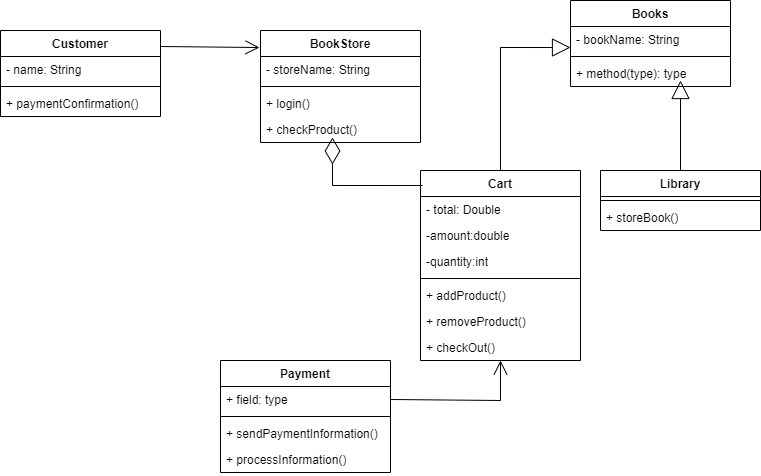

The diagram above was exported from draw.io. Its source (the exported page's mxGraphModel, read from the mxfile embedded in the PNG):
<mxGraphModel dx="872" dy="1576" grid="1" gridSize="10" guides="1" tooltips="1" connect="1" arrows="1" fold="1" page="1" pageScale="1" pageWidth="850" pageHeight="1100" math="0" shadow="0">
  <root>
    <mxCell id="0" />
    <mxCell id="1" parent="0" />
    <mxCell id="afEv-OYT_0FAUzIqeq-t-10" value="BookStore" style="swimlane;fontStyle=1;align=center;verticalAlign=top;childLayout=stackLayout;horizontal=1;startSize=26;horizontalStack=0;resizeParent=1;resizeParentMax=0;resizeLast=0;collapsible=1;marginBottom=0;whiteSpace=wrap;html=1;" vertex="1" parent="1">
      <mxGeometry x="280" y="-50" width="160" height="112" as="geometry" />
    </mxCell>
    <mxCell id="afEv-OYT_0FAUzIqeq-t-11" value="- storeName: String" style="text;strokeColor=none;fillColor=none;align=left;verticalAlign=top;spacingLeft=4;spacingRight=4;overflow=hidden;rotatable=0;points=[[0,0.5],[1,0.5]];portConstraint=eastwest;whiteSpace=wrap;html=1;" vertex="1" parent="afEv-OYT_0FAUzIqeq-t-10">
      <mxGeometry y="26" width="160" height="26" as="geometry" />
    </mxCell>
    <mxCell id="afEv-OYT_0FAUzIqeq-t-12" value="" style="line;strokeWidth=1;fillColor=none;align=left;verticalAlign=middle;spacingTop=-1;spacingLeft=3;spacingRight=3;rotatable=0;labelPosition=right;points=[];portConstraint=eastwest;strokeColor=inherit;" vertex="1" parent="afEv-OYT_0FAUzIqeq-t-10">
      <mxGeometry y="52" width="160" height="8" as="geometry" />
    </mxCell>
    <mxCell id="afEv-OYT_0FAUzIqeq-t-13" value="+ login()" style="text;strokeColor=none;fillColor=none;align=left;verticalAlign=top;spacingLeft=4;spacingRight=4;overflow=hidden;rotatable=0;points=[[0,0.5],[1,0.5]];portConstraint=eastwest;whiteSpace=wrap;html=1;" vertex="1" parent="afEv-OYT_0FAUzIqeq-t-10">
      <mxGeometry y="60" width="160" height="26" as="geometry" />
    </mxCell>
    <mxCell id="afEv-OYT_0FAUzIqeq-t-18" value="+ checkProduct()" style="text;strokeColor=none;fillColor=none;align=left;verticalAlign=top;spacingLeft=4;spacingRight=4;overflow=hidden;rotatable=0;points=[[0,0.5],[1,0.5]];portConstraint=eastwest;whiteSpace=wrap;html=1;" vertex="1" parent="afEv-OYT_0FAUzIqeq-t-10">
      <mxGeometry y="86" width="160" height="26" as="geometry" />
    </mxCell>
    <mxCell id="afEv-OYT_0FAUzIqeq-t-14" value="Cart" style="swimlane;fontStyle=1;align=center;verticalAlign=top;childLayout=stackLayout;horizontal=1;startSize=26;horizontalStack=0;resizeParent=1;resizeParentMax=0;resizeLast=0;collapsible=1;marginBottom=0;whiteSpace=wrap;html=1;" vertex="1" parent="1">
      <mxGeometry x="440" y="90" width="160" height="190" as="geometry" />
    </mxCell>
    <mxCell id="afEv-OYT_0FAUzIqeq-t-15" value="- total: Double" style="text;strokeColor=none;fillColor=none;align=left;verticalAlign=top;spacingLeft=4;spacingRight=4;overflow=hidden;rotatable=0;points=[[0,0.5],[1,0.5]];portConstraint=eastwest;whiteSpace=wrap;html=1;" vertex="1" parent="afEv-OYT_0FAUzIqeq-t-14">
      <mxGeometry y="26" width="160" height="26" as="geometry" />
    </mxCell>
    <mxCell id="afEv-OYT_0FAUzIqeq-t-50" value="-amount:double&lt;br&gt;" style="text;strokeColor=none;fillColor=none;align=left;verticalAlign=top;spacingLeft=4;spacingRight=4;overflow=hidden;rotatable=0;points=[[0,0.5],[1,0.5]];portConstraint=eastwest;whiteSpace=wrap;html=1;" vertex="1" parent="afEv-OYT_0FAUzIqeq-t-14">
      <mxGeometry y="52" width="160" height="26" as="geometry" />
    </mxCell>
    <mxCell id="afEv-OYT_0FAUzIqeq-t-49" value="-quantity:int" style="text;strokeColor=none;fillColor=none;align=left;verticalAlign=top;spacingLeft=4;spacingRight=4;overflow=hidden;rotatable=0;points=[[0,0.5],[1,0.5]];portConstraint=eastwest;whiteSpace=wrap;html=1;" vertex="1" parent="afEv-OYT_0FAUzIqeq-t-14">
      <mxGeometry y="78" width="160" height="26" as="geometry" />
    </mxCell>
    <mxCell id="afEv-OYT_0FAUzIqeq-t-16" value="" style="line;strokeWidth=1;fillColor=none;align=left;verticalAlign=middle;spacingTop=-1;spacingLeft=3;spacingRight=3;rotatable=0;labelPosition=right;points=[];portConstraint=eastwest;strokeColor=inherit;" vertex="1" parent="afEv-OYT_0FAUzIqeq-t-14">
      <mxGeometry y="104" width="160" height="8" as="geometry" />
    </mxCell>
    <mxCell id="afEv-OYT_0FAUzIqeq-t-17" value="+ addProduct()" style="text;strokeColor=none;fillColor=none;align=left;verticalAlign=top;spacingLeft=4;spacingRight=4;overflow=hidden;rotatable=0;points=[[0,0.5],[1,0.5]];portConstraint=eastwest;whiteSpace=wrap;html=1;" vertex="1" parent="afEv-OYT_0FAUzIqeq-t-14">
      <mxGeometry y="112" width="160" height="26" as="geometry" />
    </mxCell>
    <mxCell id="afEv-OYT_0FAUzIqeq-t-48" value="+ removeProduct()" style="text;strokeColor=none;fillColor=none;align=left;verticalAlign=top;spacingLeft=4;spacingRight=4;overflow=hidden;rotatable=0;points=[[0,0.5],[1,0.5]];portConstraint=eastwest;whiteSpace=wrap;html=1;" vertex="1" parent="afEv-OYT_0FAUzIqeq-t-14">
      <mxGeometry y="138" width="160" height="26" as="geometry" />
    </mxCell>
    <mxCell id="afEv-OYT_0FAUzIqeq-t-22" value="+ checkOut()" style="text;strokeColor=none;fillColor=none;align=left;verticalAlign=top;spacingLeft=4;spacingRight=4;overflow=hidden;rotatable=0;points=[[0,0.5],[1,0.5]];portConstraint=eastwest;whiteSpace=wrap;html=1;" vertex="1" parent="afEv-OYT_0FAUzIqeq-t-14">
      <mxGeometry y="164" width="160" height="26" as="geometry" />
    </mxCell>
    <mxCell id="afEv-OYT_0FAUzIqeq-t-26" value="Customer" style="swimlane;fontStyle=1;align=center;verticalAlign=top;childLayout=stackLayout;horizontal=1;startSize=26;horizontalStack=0;resizeParent=1;resizeParentMax=0;resizeLast=0;collapsible=1;marginBottom=0;whiteSpace=wrap;html=1;" vertex="1" parent="1">
      <mxGeometry x="20" y="-50" width="160" height="86" as="geometry" />
    </mxCell>
    <mxCell id="afEv-OYT_0FAUzIqeq-t-27" value="- name: String" style="text;strokeColor=none;fillColor=none;align=left;verticalAlign=top;spacingLeft=4;spacingRight=4;overflow=hidden;rotatable=0;points=[[0,0.5],[1,0.5]];portConstraint=eastwest;whiteSpace=wrap;html=1;" vertex="1" parent="afEv-OYT_0FAUzIqeq-t-26">
      <mxGeometry y="26" width="160" height="26" as="geometry" />
    </mxCell>
    <mxCell id="afEv-OYT_0FAUzIqeq-t-28" value="" style="line;strokeWidth=1;fillColor=none;align=left;verticalAlign=middle;spacingTop=-1;spacingLeft=3;spacingRight=3;rotatable=0;labelPosition=right;points=[];portConstraint=eastwest;strokeColor=inherit;" vertex="1" parent="afEv-OYT_0FAUzIqeq-t-26">
      <mxGeometry y="52" width="160" height="8" as="geometry" />
    </mxCell>
    <mxCell id="afEv-OYT_0FAUzIqeq-t-29" value="+ paymentConfirmation()" style="text;strokeColor=none;fillColor=none;align=left;verticalAlign=top;spacingLeft=4;spacingRight=4;overflow=hidden;rotatable=0;points=[[0,0.5],[1,0.5]];portConstraint=eastwest;whiteSpace=wrap;html=1;" vertex="1" parent="afEv-OYT_0FAUzIqeq-t-26">
      <mxGeometry y="60" width="160" height="26" as="geometry" />
    </mxCell>
    <mxCell id="afEv-OYT_0FAUzIqeq-t-30" value="Payment" style="swimlane;fontStyle=1;align=center;verticalAlign=top;childLayout=stackLayout;horizontal=1;startSize=26;horizontalStack=0;resizeParent=1;resizeParentMax=0;resizeLast=0;collapsible=1;marginBottom=0;whiteSpace=wrap;html=1;" vertex="1" parent="1">
      <mxGeometry x="240" y="280" width="170" height="112" as="geometry" />
    </mxCell>
    <mxCell id="afEv-OYT_0FAUzIqeq-t-31" value="+ field: type" style="text;strokeColor=none;fillColor=none;align=left;verticalAlign=top;spacingLeft=4;spacingRight=4;overflow=hidden;rotatable=0;points=[[0,0.5],[1,0.5]];portConstraint=eastwest;whiteSpace=wrap;html=1;" vertex="1" parent="afEv-OYT_0FAUzIqeq-t-30">
      <mxGeometry y="26" width="170" height="26" as="geometry" />
    </mxCell>
    <mxCell id="afEv-OYT_0FAUzIqeq-t-32" value="" style="line;strokeWidth=1;fillColor=none;align=left;verticalAlign=middle;spacingTop=-1;spacingLeft=3;spacingRight=3;rotatable=0;labelPosition=right;points=[];portConstraint=eastwest;strokeColor=inherit;" vertex="1" parent="afEv-OYT_0FAUzIqeq-t-30">
      <mxGeometry y="52" width="170" height="8" as="geometry" />
    </mxCell>
    <mxCell id="afEv-OYT_0FAUzIqeq-t-33" value="+ sendPaymentInformation()" style="text;strokeColor=none;fillColor=none;align=left;verticalAlign=top;spacingLeft=4;spacingRight=4;overflow=hidden;rotatable=0;points=[[0,0.5],[1,0.5]];portConstraint=eastwest;whiteSpace=wrap;html=1;" vertex="1" parent="afEv-OYT_0FAUzIqeq-t-30">
      <mxGeometry y="60" width="170" height="26" as="geometry" />
    </mxCell>
    <mxCell id="afEv-OYT_0FAUzIqeq-t-38" value="+ processInformation()" style="text;strokeColor=none;fillColor=none;align=left;verticalAlign=top;spacingLeft=4;spacingRight=4;overflow=hidden;rotatable=0;points=[[0,0.5],[1,0.5]];portConstraint=eastwest;whiteSpace=wrap;html=1;" vertex="1" parent="afEv-OYT_0FAUzIqeq-t-30">
      <mxGeometry y="86" width="170" height="26" as="geometry" />
    </mxCell>
    <mxCell id="afEv-OYT_0FAUzIqeq-t-34" value="Library" style="swimlane;fontStyle=1;align=center;verticalAlign=top;childLayout=stackLayout;horizontal=1;startSize=26;horizontalStack=0;resizeParent=1;resizeParentMax=0;resizeLast=0;collapsible=1;marginBottom=0;whiteSpace=wrap;html=1;" vertex="1" parent="1">
      <mxGeometry x="620" y="90" width="160" height="60" as="geometry" />
    </mxCell>
    <mxCell id="afEv-OYT_0FAUzIqeq-t-36" value="" style="line;strokeWidth=1;fillColor=none;align=left;verticalAlign=middle;spacingTop=-1;spacingLeft=3;spacingRight=3;rotatable=0;labelPosition=right;points=[];portConstraint=eastwest;strokeColor=inherit;" vertex="1" parent="afEv-OYT_0FAUzIqeq-t-34">
      <mxGeometry y="26" width="160" height="8" as="geometry" />
    </mxCell>
    <mxCell id="afEv-OYT_0FAUzIqeq-t-37" value="+ storeBook()" style="text;strokeColor=none;fillColor=none;align=left;verticalAlign=top;spacingLeft=4;spacingRight=4;overflow=hidden;rotatable=0;points=[[0,0.5],[1,0.5]];portConstraint=eastwest;whiteSpace=wrap;html=1;" vertex="1" parent="afEv-OYT_0FAUzIqeq-t-34">
      <mxGeometry y="34" width="160" height="26" as="geometry" />
    </mxCell>
    <mxCell id="afEv-OYT_0FAUzIqeq-t-41" value="Books" style="swimlane;fontStyle=1;align=center;verticalAlign=top;childLayout=stackLayout;horizontal=1;startSize=26;horizontalStack=0;resizeParent=1;resizeParentMax=0;resizeLast=0;collapsible=1;marginBottom=0;whiteSpace=wrap;html=1;" vertex="1" parent="1">
      <mxGeometry x="590" y="-80" width="160" height="86" as="geometry" />
    </mxCell>
    <mxCell id="afEv-OYT_0FAUzIqeq-t-42" value="- bookName: String&lt;br&gt;" style="text;strokeColor=none;fillColor=none;align=left;verticalAlign=top;spacingLeft=4;spacingRight=4;overflow=hidden;rotatable=0;points=[[0,0.5],[1,0.5]];portConstraint=eastwest;whiteSpace=wrap;html=1;" vertex="1" parent="afEv-OYT_0FAUzIqeq-t-41">
      <mxGeometry y="26" width="160" height="26" as="geometry" />
    </mxCell>
    <mxCell id="afEv-OYT_0FAUzIqeq-t-43" value="" style="line;strokeWidth=1;fillColor=none;align=left;verticalAlign=middle;spacingTop=-1;spacingLeft=3;spacingRight=3;rotatable=0;labelPosition=right;points=[];portConstraint=eastwest;strokeColor=inherit;" vertex="1" parent="afEv-OYT_0FAUzIqeq-t-41">
      <mxGeometry y="52" width="160" height="8" as="geometry" />
    </mxCell>
    <mxCell id="afEv-OYT_0FAUzIqeq-t-44" value="+ method(type): type" style="text;strokeColor=none;fillColor=none;align=left;verticalAlign=top;spacingLeft=4;spacingRight=4;overflow=hidden;rotatable=0;points=[[0,0.5],[1,0.5]];portConstraint=eastwest;whiteSpace=wrap;html=1;" vertex="1" parent="afEv-OYT_0FAUzIqeq-t-41">
      <mxGeometry y="60" width="160" height="26" as="geometry" />
    </mxCell>
    <mxCell id="afEv-OYT_0FAUzIqeq-t-51" value="" style="endArrow=open;endFill=1;endSize=12;html=1;rounded=0;exitX=1;exitY=0.186;exitDx=0;exitDy=0;exitPerimeter=0;entryX=-0.006;entryY=0.152;entryDx=0;entryDy=0;entryPerimeter=0;" edge="1" parent="1" source="afEv-OYT_0FAUzIqeq-t-26" target="afEv-OYT_0FAUzIqeq-t-10">
      <mxGeometry width="160" relative="1" as="geometry">
        <mxPoint x="340" y="230" as="sourcePoint" />
        <mxPoint x="500" y="230" as="targetPoint" />
      </mxGeometry>
    </mxCell>
    <mxCell id="afEv-OYT_0FAUzIqeq-t-56" value="" style="endArrow=diamondThin;endFill=0;endSize=24;html=1;rounded=0;exitX=0.013;exitY=0.079;exitDx=0;exitDy=0;exitPerimeter=0;entryX=0.45;entryY=0.808;entryDx=0;entryDy=0;entryPerimeter=0;" edge="1" parent="1" source="afEv-OYT_0FAUzIqeq-t-14" target="afEv-OYT_0FAUzIqeq-t-18">
      <mxGeometry width="160" relative="1" as="geometry">
        <mxPoint x="340" y="180" as="sourcePoint" />
        <mxPoint x="500" y="180" as="targetPoint" />
        <Array as="points">
          <mxPoint x="352" y="105" />
        </Array>
      </mxGeometry>
    </mxCell>
    <mxCell id="afEv-OYT_0FAUzIqeq-t-57" value="" style="endArrow=open;endFill=1;endSize=12;html=1;rounded=0;exitX=1;exitY=0.5;exitDx=0;exitDy=0;" edge="1" parent="1" source="afEv-OYT_0FAUzIqeq-t-31" target="afEv-OYT_0FAUzIqeq-t-22">
      <mxGeometry width="160" relative="1" as="geometry">
        <mxPoint x="340" y="240" as="sourcePoint" />
        <mxPoint x="500" y="240" as="targetPoint" />
        <Array as="points">
          <mxPoint x="520" y="320" />
        </Array>
      </mxGeometry>
    </mxCell>
    <mxCell id="afEv-OYT_0FAUzIqeq-t-58" value="" style="endArrow=block;endSize=16;endFill=0;html=1;rounded=0;entryX=0;entryY=0.808;entryDx=0;entryDy=0;entryPerimeter=0;" edge="1" parent="1" source="afEv-OYT_0FAUzIqeq-t-14" target="afEv-OYT_0FAUzIqeq-t-42">
      <mxGeometry width="160" relative="1" as="geometry">
        <mxPoint x="340" y="120" as="sourcePoint" />
        <mxPoint x="500" y="120" as="targetPoint" />
        <Array as="points">
          <mxPoint x="520" y="-33" />
        </Array>
      </mxGeometry>
    </mxCell>
    <mxCell id="afEv-OYT_0FAUzIqeq-t-59" value="" style="endArrow=block;endSize=16;endFill=0;html=1;rounded=0;" edge="1" parent="1" source="afEv-OYT_0FAUzIqeq-t-34">
      <mxGeometry width="160" relative="1" as="geometry">
        <mxPoint x="340" y="120" as="sourcePoint" />
        <mxPoint x="700" as="targetPoint" />
      </mxGeometry>
    </mxCell>
  </root>
</mxGraphModel>